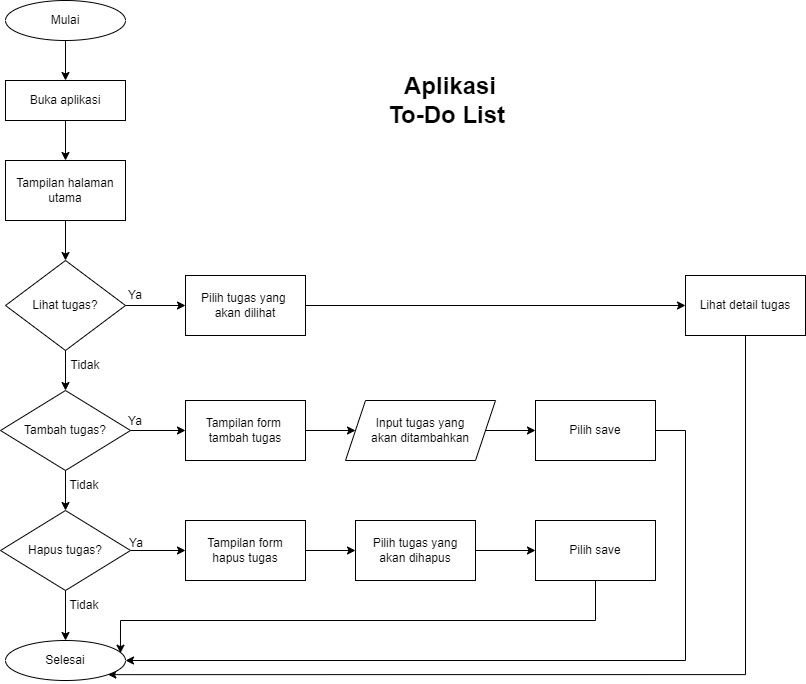

The diagram above was exported from draw.io. Its source (the exported page's mxGraphModel, read from the mxfile embedded in the PNG):
<mxGraphModel dx="1120" dy="452" grid="1" gridSize="10" guides="1" tooltips="1" connect="1" arrows="1" fold="1" page="1" pageScale="1" pageWidth="3300" pageHeight="4681" math="0" shadow="0">
  <root>
    <mxCell id="0" />
    <mxCell id="1" parent="0" />
    <mxCell id="Kueok6prnh_Kt-vhjILp-12" style="edgeStyle=orthogonalEdgeStyle;rounded=0;orthogonalLoop=1;jettySize=auto;html=1;entryX=0.5;entryY=0;entryDx=0;entryDy=0;" parent="1" source="Kueok6prnh_Kt-vhjILp-1" target="Kueok6prnh_Kt-vhjILp-2" edge="1">
      <mxGeometry relative="1" as="geometry" />
    </mxCell>
    <mxCell id="Kueok6prnh_Kt-vhjILp-1" value="Mulai" style="ellipse;whiteSpace=wrap;html=1;" parent="1" vertex="1">
      <mxGeometry x="200" y="40" width="120" height="40" as="geometry" />
    </mxCell>
    <mxCell id="Kueok6prnh_Kt-vhjILp-13" style="edgeStyle=orthogonalEdgeStyle;rounded=0;orthogonalLoop=1;jettySize=auto;html=1;" parent="1" source="Kueok6prnh_Kt-vhjILp-2" target="Kueok6prnh_Kt-vhjILp-5" edge="1">
      <mxGeometry relative="1" as="geometry" />
    </mxCell>
    <mxCell id="Kueok6prnh_Kt-vhjILp-2" value="Buka aplikasi" style="rounded=0;whiteSpace=wrap;html=1;" parent="1" vertex="1">
      <mxGeometry x="200" y="120" width="120" height="40" as="geometry" />
    </mxCell>
    <mxCell id="Kueok6prnh_Kt-vhjILp-14" value="" style="edgeStyle=orthogonalEdgeStyle;rounded=0;orthogonalLoop=1;jettySize=auto;html=1;" parent="1" source="Kueok6prnh_Kt-vhjILp-5" target="Kueok6prnh_Kt-vhjILp-10" edge="1">
      <mxGeometry relative="1" as="geometry" />
    </mxCell>
    <mxCell id="Kueok6prnh_Kt-vhjILp-5" value="Tampilan halaman&lt;br&gt;utama" style="rounded=0;whiteSpace=wrap;html=1;" parent="1" vertex="1">
      <mxGeometry x="200" y="200" width="120" height="60" as="geometry" />
    </mxCell>
    <mxCell id="Kueok6prnh_Kt-vhjILp-26" style="edgeStyle=orthogonalEdgeStyle;rounded=0;orthogonalLoop=1;jettySize=auto;html=1;" parent="1" source="Kueok6prnh_Kt-vhjILp-6" target="Kueok6prnh_Kt-vhjILp-25" edge="1">
      <mxGeometry relative="1" as="geometry" />
    </mxCell>
    <mxCell id="Kueok6prnh_Kt-vhjILp-27" style="edgeStyle=orthogonalEdgeStyle;rounded=0;orthogonalLoop=1;jettySize=auto;html=1;" parent="1" source="Kueok6prnh_Kt-vhjILp-6" target="Kueok6prnh_Kt-vhjILp-20" edge="1">
      <mxGeometry relative="1" as="geometry" />
    </mxCell>
    <mxCell id="Kueok6prnh_Kt-vhjILp-6" value="Tambah tugas?" style="rhombus;whiteSpace=wrap;html=1;" parent="1" vertex="1">
      <mxGeometry x="195" y="430" width="130" height="80" as="geometry" />
    </mxCell>
    <mxCell id="Kueok6prnh_Kt-vhjILp-21" style="edgeStyle=orthogonalEdgeStyle;rounded=0;orthogonalLoop=1;jettySize=auto;html=1;entryX=0;entryY=0.5;entryDx=0;entryDy=0;" parent="1" source="Kueok6prnh_Kt-vhjILp-7" target="Kueok6prnh_Kt-vhjILp-11" edge="1">
      <mxGeometry relative="1" as="geometry" />
    </mxCell>
    <mxCell id="Kueok6prnh_Kt-vhjILp-7" value="Pilih tugas yang&amp;nbsp;&lt;br&gt;akan dilihat" style="rounded=0;whiteSpace=wrap;html=1;" parent="1" vertex="1">
      <mxGeometry x="380" y="315" width="120" height="60" as="geometry" />
    </mxCell>
    <mxCell id="Kueok6prnh_Kt-vhjILp-15" style="edgeStyle=orthogonalEdgeStyle;rounded=0;orthogonalLoop=1;jettySize=auto;html=1;entryX=0;entryY=0.5;entryDx=0;entryDy=0;" parent="1" source="Kueok6prnh_Kt-vhjILp-10" target="Kueok6prnh_Kt-vhjILp-7" edge="1">
      <mxGeometry relative="1" as="geometry" />
    </mxCell>
    <mxCell id="Kueok6prnh_Kt-vhjILp-18" style="edgeStyle=orthogonalEdgeStyle;rounded=0;orthogonalLoop=1;jettySize=auto;html=1;" parent="1" source="Kueok6prnh_Kt-vhjILp-10" target="Kueok6prnh_Kt-vhjILp-6" edge="1">
      <mxGeometry relative="1" as="geometry" />
    </mxCell>
    <mxCell id="Kueok6prnh_Kt-vhjILp-10" value="Lihat tugas?" style="rhombus;whiteSpace=wrap;html=1;" parent="1" vertex="1">
      <mxGeometry x="200" y="300" width="120" height="90" as="geometry" />
    </mxCell>
    <mxCell id="Kueok6prnh_Kt-vhjILp-56" style="edgeStyle=orthogonalEdgeStyle;rounded=0;orthogonalLoop=1;jettySize=auto;html=1;entryX=1;entryY=1;entryDx=0;entryDy=0;" parent="1" source="Kueok6prnh_Kt-vhjILp-11" target="Kueok6prnh_Kt-vhjILp-43" edge="1">
      <mxGeometry relative="1" as="geometry">
        <Array as="points">
          <mxPoint x="940" y="714" />
        </Array>
      </mxGeometry>
    </mxCell>
    <mxCell id="Kueok6prnh_Kt-vhjILp-11" value="Lihat detail tugas" style="rounded=0;whiteSpace=wrap;html=1;" parent="1" vertex="1">
      <mxGeometry x="880" y="315" width="120" height="60" as="geometry" />
    </mxCell>
    <mxCell id="Kueok6prnh_Kt-vhjILp-17" value="Ya" style="text;strokeColor=none;align=center;fillColor=none;html=1;verticalAlign=middle;whiteSpace=wrap;rounded=0;" parent="1" vertex="1">
      <mxGeometry x="300" y="320" width="60" height="30" as="geometry" />
    </mxCell>
    <mxCell id="Kueok6prnh_Kt-vhjILp-19" value="Tidak" style="text;strokeColor=none;align=center;fillColor=none;html=1;verticalAlign=middle;whiteSpace=wrap;rounded=0;" parent="1" vertex="1">
      <mxGeometry x="250" y="390" width="60" height="30" as="geometry" />
    </mxCell>
    <mxCell id="Kueok6prnh_Kt-vhjILp-38" style="edgeStyle=orthogonalEdgeStyle;rounded=0;orthogonalLoop=1;jettySize=auto;html=1;" parent="1" source="Kueok6prnh_Kt-vhjILp-20" target="Kueok6prnh_Kt-vhjILp-24" edge="1">
      <mxGeometry relative="1" as="geometry" />
    </mxCell>
    <mxCell id="Kueok6prnh_Kt-vhjILp-20" value="Tampilan form&amp;nbsp;&lt;br&gt;tambah tugas" style="rounded=0;whiteSpace=wrap;html=1;" parent="1" vertex="1">
      <mxGeometry x="380" y="440" width="120" height="60" as="geometry" />
    </mxCell>
    <mxCell id="Kueok6prnh_Kt-vhjILp-55" style="edgeStyle=orthogonalEdgeStyle;rounded=0;orthogonalLoop=1;jettySize=auto;html=1;entryX=1;entryY=0.5;entryDx=0;entryDy=0;" parent="1" source="Kueok6prnh_Kt-vhjILp-23" target="Kueok6prnh_Kt-vhjILp-43" edge="1">
      <mxGeometry relative="1" as="geometry">
        <Array as="points">
          <mxPoint x="880" y="470" />
          <mxPoint x="880" y="700" />
        </Array>
      </mxGeometry>
    </mxCell>
    <mxCell id="Kueok6prnh_Kt-vhjILp-23" value="Pilih save" style="rounded=0;whiteSpace=wrap;html=1;" parent="1" vertex="1">
      <mxGeometry x="730" y="440" width="120" height="60" as="geometry" />
    </mxCell>
    <mxCell id="Kueok6prnh_Kt-vhjILp-49" style="edgeStyle=orthogonalEdgeStyle;rounded=0;orthogonalLoop=1;jettySize=auto;html=1;entryX=0;entryY=0.5;entryDx=0;entryDy=0;" parent="1" source="Kueok6prnh_Kt-vhjILp-24" target="Kueok6prnh_Kt-vhjILp-23" edge="1">
      <mxGeometry relative="1" as="geometry" />
    </mxCell>
    <mxCell id="Kueok6prnh_Kt-vhjILp-24" value="Input tugas yang &lt;br&gt;akan ditambahkan" style="shape=parallelogram;perimeter=parallelogramPerimeter;whiteSpace=wrap;html=1;fixedSize=1;" parent="1" vertex="1">
      <mxGeometry x="540" y="440" width="150" height="60" as="geometry" />
    </mxCell>
    <mxCell id="Kueok6prnh_Kt-vhjILp-33" style="edgeStyle=orthogonalEdgeStyle;rounded=0;orthogonalLoop=1;jettySize=auto;html=1;entryX=0;entryY=0.5;entryDx=0;entryDy=0;" parent="1" source="Kueok6prnh_Kt-vhjILp-25" target="Kueok6prnh_Kt-vhjILp-29" edge="1">
      <mxGeometry relative="1" as="geometry" />
    </mxCell>
    <mxCell id="Kueok6prnh_Kt-vhjILp-44" style="edgeStyle=orthogonalEdgeStyle;rounded=0;orthogonalLoop=1;jettySize=auto;html=1;" parent="1" source="Kueok6prnh_Kt-vhjILp-25" target="Kueok6prnh_Kt-vhjILp-43" edge="1">
      <mxGeometry relative="1" as="geometry" />
    </mxCell>
    <mxCell id="Kueok6prnh_Kt-vhjILp-25" value="Hapus tugas?" style="rhombus;whiteSpace=wrap;html=1;" parent="1" vertex="1">
      <mxGeometry x="195" y="550" width="130" height="80" as="geometry" />
    </mxCell>
    <mxCell id="Kueok6prnh_Kt-vhjILp-28" value="Ya" style="text;strokeColor=none;align=center;fillColor=none;html=1;verticalAlign=middle;whiteSpace=wrap;rounded=0;" parent="1" vertex="1">
      <mxGeometry x="300" y="446" width="60" height="30" as="geometry" />
    </mxCell>
    <mxCell id="Kueok6prnh_Kt-vhjILp-39" style="edgeStyle=orthogonalEdgeStyle;rounded=0;orthogonalLoop=1;jettySize=auto;html=1;entryX=0;entryY=0.5;entryDx=0;entryDy=0;" parent="1" source="Kueok6prnh_Kt-vhjILp-29" target="Kueok6prnh_Kt-vhjILp-30" edge="1">
      <mxGeometry relative="1" as="geometry" />
    </mxCell>
    <mxCell id="Kueok6prnh_Kt-vhjILp-29" value="Tampilan form&lt;br&gt;hapus tugas" style="rounded=0;whiteSpace=wrap;html=1;" parent="1" vertex="1">
      <mxGeometry x="380" y="560" width="120" height="60" as="geometry" />
    </mxCell>
    <mxCell id="Kueok6prnh_Kt-vhjILp-51" style="edgeStyle=orthogonalEdgeStyle;rounded=0;orthogonalLoop=1;jettySize=auto;html=1;entryX=0;entryY=0.5;entryDx=0;entryDy=0;" parent="1" source="Kueok6prnh_Kt-vhjILp-30" target="Kueok6prnh_Kt-vhjILp-50" edge="1">
      <mxGeometry relative="1" as="geometry" />
    </mxCell>
    <mxCell id="Kueok6prnh_Kt-vhjILp-30" value="Pilih tugas yang&lt;br&gt;akan dihapus" style="rounded=0;whiteSpace=wrap;html=1;" parent="1" vertex="1">
      <mxGeometry x="550" y="560" width="120" height="60" as="geometry" />
    </mxCell>
    <mxCell id="Kueok6prnh_Kt-vhjILp-34" value="Ya" style="text;strokeColor=none;align=center;fillColor=none;html=1;verticalAlign=middle;whiteSpace=wrap;rounded=0;" parent="1" vertex="1">
      <mxGeometry x="301" y="568" width="60" height="30" as="geometry" />
    </mxCell>
    <mxCell id="Kueok6prnh_Kt-vhjILp-36" value="Tidak" style="text;strokeColor=none;align=center;fillColor=none;html=1;verticalAlign=middle;whiteSpace=wrap;rounded=0;" parent="1" vertex="1">
      <mxGeometry x="249" y="510" width="60" height="30" as="geometry" />
    </mxCell>
    <mxCell id="Kueok6prnh_Kt-vhjILp-37" value="Tidak" style="text;strokeColor=none;align=center;fillColor=none;html=1;verticalAlign=middle;whiteSpace=wrap;rounded=0;" parent="1" vertex="1">
      <mxGeometry x="249" y="630" width="60" height="30" as="geometry" />
    </mxCell>
    <mxCell id="Kueok6prnh_Kt-vhjILp-43" value="Selesai" style="ellipse;whiteSpace=wrap;html=1;" parent="1" vertex="1">
      <mxGeometry x="200" y="680" width="120" height="40" as="geometry" />
    </mxCell>
    <mxCell id="Kueok6prnh_Kt-vhjILp-54" style="edgeStyle=orthogonalEdgeStyle;rounded=0;orthogonalLoop=1;jettySize=auto;html=1;entryX=0.958;entryY=0.318;entryDx=0;entryDy=0;entryPerimeter=0;" parent="1" source="Kueok6prnh_Kt-vhjILp-50" target="Kueok6prnh_Kt-vhjILp-43" edge="1">
      <mxGeometry relative="1" as="geometry">
        <Array as="points">
          <mxPoint x="790" y="660" />
          <mxPoint x="315" y="660" />
        </Array>
      </mxGeometry>
    </mxCell>
    <mxCell id="Kueok6prnh_Kt-vhjILp-50" value="Pilih save" style="rounded=0;whiteSpace=wrap;html=1;" parent="1" vertex="1">
      <mxGeometry x="730" y="560" width="120" height="60" as="geometry" />
    </mxCell>
    <mxCell id="Kueok6prnh_Kt-vhjILp-57" value="&lt;font style=&quot;font-size: 24px;&quot;&gt;&lt;b style=&quot;&quot;&gt;Aplikasi &lt;br&gt;To-Do List&amp;nbsp;&lt;/b&gt;&lt;/font&gt;" style="text;strokeColor=none;align=center;fillColor=none;html=1;verticalAlign=middle;whiteSpace=wrap;rounded=0;" parent="1" vertex="1">
      <mxGeometry x="550" y="130" width="190" height="20" as="geometry" />
    </mxCell>
  </root>
</mxGraphModel>